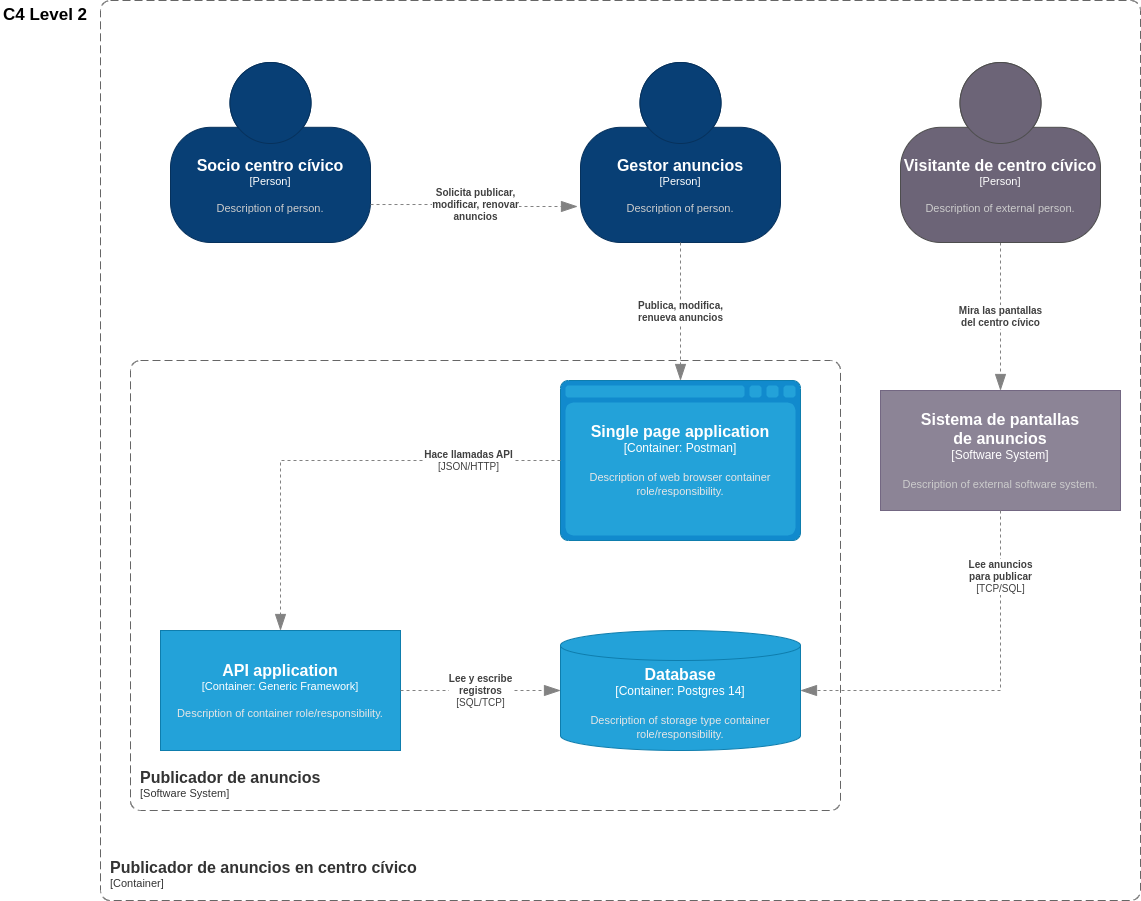

The diagram above was exported from draw.io. Its source (the exported page's mxGraphModel, read from the mxfile embedded in the PNG):
<mxGraphModel dx="2901" dy="1198" grid="1" gridSize="10" guides="1" tooltips="1" connect="1" arrows="1" fold="1" page="1" pageScale="1" pageWidth="827" pageHeight="1169" math="0" shadow="0">
  <root>
    <mxCell id="0" />
    <mxCell id="1" parent="0" />
    <object placeholders="1" c4Name="Single page application" c4Type="Container" c4Technology="Postman" c4Description="Description of web browser container role/responsibility." label="&lt;font style=&quot;font-size: 16px&quot;&gt;&lt;b&gt;%c4Name%&lt;/b&gt;&lt;/font&gt;&lt;div&gt;[%c4Type%:&amp;nbsp;%c4Technology%]&lt;/div&gt;&lt;br&gt;&lt;div&gt;&lt;font style=&quot;font-size: 11px&quot;&gt;&lt;font color=&quot;#E6E6E6&quot;&gt;%c4Description%&lt;/font&gt;&lt;/div&gt;" id="0Qk_VyKTE2XljxfSOs-s-12">
      <mxCell style="shape=mxgraph.c4.webBrowserContainer2;whiteSpace=wrap;html=1;boundedLbl=1;rounded=0;labelBackgroundColor=none;strokeColor=#118ACD;fillColor=#23A2D9;strokeColor=#118ACD;strokeColor2=#0E7DAD;fontSize=12;fontColor=#ffffff;align=center;metaEdit=1;points=[[0.5,0,0],[1,0.25,0],[1,0.5,0],[1,0.75,0],[0.5,1,0],[0,0.75,0],[0,0.5,0],[0,0.25,0]];resizable=0;" vertex="1" parent="1">
        <mxGeometry x="370" y="1110" width="240" height="160" as="geometry" />
      </mxCell>
    </object>
    <object placeholders="1" c4Name="API application" c4Type="Container" c4Technology="Generic Framework" c4Description="Description of container role/responsibility." label="&lt;font style=&quot;font-size: 16px&quot;&gt;&lt;b&gt;%c4Name%&lt;/b&gt;&lt;/font&gt;&lt;div&gt;[%c4Type%: %c4Technology%]&lt;/div&gt;&lt;br&gt;&lt;div&gt;&lt;font style=&quot;font-size: 11px&quot;&gt;&lt;font color=&quot;#E6E6E6&quot;&gt;%c4Description%&lt;/font&gt;&lt;/div&gt;" id="0Qk_VyKTE2XljxfSOs-s-13">
      <mxCell style="rounded=0;whiteSpace=wrap;html=1;fontSize=11;labelBackgroundColor=none;fillColor=#23A2D9;fontColor=#ffffff;align=center;arcSize=10;strokeColor=#0E7DAD;metaEdit=1;resizable=0;points=[[0.25,0,0],[0.5,0,0],[0.75,0,0],[1,0.25,0],[1,0.5,0],[1,0.75,0],[0.75,1,0],[0.5,1,0],[0.25,1,0],[0,0.75,0],[0,0.5,0],[0,0.25,0]];" vertex="1" parent="1">
        <mxGeometry x="-30" y="1360" width="240" height="120" as="geometry" />
      </mxCell>
    </object>
    <object placeholders="1" c4Name="Database" c4Type="Container" c4Technology="Postgres 14" c4Description="Description of storage type container role/responsibility." label="&lt;font style=&quot;font-size: 16px&quot;&gt;&lt;b&gt;%c4Name%&lt;/b&gt;&lt;/font&gt;&lt;div&gt;[%c4Type%:&amp;nbsp;%c4Technology%]&lt;/div&gt;&lt;br&gt;&lt;div&gt;&lt;font style=&quot;font-size: 11px&quot;&gt;&lt;font color=&quot;#E6E6E6&quot;&gt;%c4Description%&lt;/font&gt;&lt;/div&gt;" id="0Qk_VyKTE2XljxfSOs-s-14">
      <mxCell style="shape=cylinder3;size=15;whiteSpace=wrap;html=1;boundedLbl=1;rounded=0;labelBackgroundColor=none;fillColor=#23A2D9;fontSize=12;fontColor=#ffffff;align=center;strokeColor=#0E7DAD;metaEdit=1;points=[[0.5,0,0],[1,0.25,0],[1,0.5,0],[1,0.75,0],[0.5,1,0],[0,0.75,0],[0,0.5,0],[0,0.25,0]];resizable=0;" vertex="1" parent="1">
        <mxGeometry x="370" y="1360" width="240" height="120" as="geometry" />
      </mxCell>
    </object>
    <object placeholders="1" c4Name="Gestor anuncios" c4Type="Person" c4Description="Description of person." label="&lt;font style=&quot;font-size: 16px&quot;&gt;&lt;b&gt;%c4Name%&lt;/b&gt;&lt;/font&gt;&lt;div&gt;[%c4Type%]&lt;/div&gt;&lt;br&gt;&lt;div&gt;&lt;font style=&quot;font-size: 11px&quot;&gt;&lt;font color=&quot;#cccccc&quot;&gt;%c4Description%&lt;/font&gt;&lt;/div&gt;" id="0Qk_VyKTE2XljxfSOs-s-15">
      <mxCell style="html=1;fontSize=11;dashed=0;whiteSpace=wrap;fillColor=#083F75;strokeColor=#06315C;fontColor=#ffffff;shape=mxgraph.c4.person2;align=center;metaEdit=1;points=[[0.5,0,0],[1,0.5,0],[1,0.75,0],[0.75,1,0],[0.5,1,0],[0.25,1,0],[0,0.75,0],[0,0.5,0]];resizable=0;" vertex="1" parent="1">
        <mxGeometry x="390" y="792" width="200" height="180" as="geometry" />
      </mxCell>
    </object>
    <object placeholders="1" c4Name="Socio centro cívico" c4Type="Person" c4Description="Description of person." label="&lt;font style=&quot;font-size: 16px&quot;&gt;&lt;b&gt;%c4Name%&lt;/b&gt;&lt;/font&gt;&lt;div&gt;[%c4Type%]&lt;/div&gt;&lt;br&gt;&lt;div&gt;&lt;font style=&quot;font-size: 11px&quot;&gt;&lt;font color=&quot;#cccccc&quot;&gt;%c4Description%&lt;/font&gt;&lt;/div&gt;" id="0Qk_VyKTE2XljxfSOs-s-16">
      <mxCell style="html=1;fontSize=11;dashed=0;whiteSpace=wrap;fillColor=#083F75;strokeColor=#06315C;fontColor=#ffffff;shape=mxgraph.c4.person2;align=center;metaEdit=1;points=[[0.5,0,0],[1,0.5,0],[1,0.75,0],[0.75,1,0],[0.5,1,0],[0.25,1,0],[0,0.75,0],[0,0.5,0]];resizable=0;" vertex="1" parent="1">
        <mxGeometry x="-20" y="792" width="200" height="180" as="geometry" />
      </mxCell>
    </object>
    <object placeholders="1" c4Type="Relationship" c4Description="Solicita publicar, &#10;modificar, renovar &#10;anuncios" label="&lt;div style=&quot;text-align: left&quot;&gt;&lt;div style=&quot;text-align: center&quot;&gt;&lt;b&gt;%c4Description%&lt;/b&gt;&lt;/div&gt;" id="0Qk_VyKTE2XljxfSOs-s-17">
      <mxCell style="endArrow=blockThin;html=1;fontSize=10;fontColor=#404040;strokeWidth=1;endFill=1;strokeColor=#828282;elbow=vertical;metaEdit=1;endSize=14;startSize=14;jumpStyle=arc;jumpSize=16;rounded=0;edgeStyle=orthogonalEdgeStyle;exitX=1;exitY=0.789;exitDx=0;exitDy=0;exitPerimeter=0;entryX=-0.015;entryY=0.8;entryDx=0;entryDy=0;entryPerimeter=0;dashed=1;" edge="1" parent="1" source="0Qk_VyKTE2XljxfSOs-s-16" target="0Qk_VyKTE2XljxfSOs-s-15">
        <mxGeometry width="240" relative="1" as="geometry">
          <mxPoint x="390" y="1142" as="sourcePoint" />
          <mxPoint x="360" y="934" as="targetPoint" />
        </mxGeometry>
      </mxCell>
    </object>
    <object placeholders="1" c4Type="Relationship" c4Description="Publica, modifica,&#10;renueva anuncios" label="&lt;div style=&quot;text-align: left&quot;&gt;&lt;div style=&quot;text-align: center&quot;&gt;&lt;b&gt;%c4Description%&lt;/b&gt;&lt;/div&gt;" id="0Qk_VyKTE2XljxfSOs-s-18">
      <mxCell style="endArrow=blockThin;html=1;fontSize=10;fontColor=#404040;strokeWidth=1;endFill=1;strokeColor=#828282;elbow=vertical;metaEdit=1;endSize=14;startSize=14;jumpStyle=arc;jumpSize=16;rounded=0;edgeStyle=orthogonalEdgeStyle;exitX=0.5;exitY=1;exitDx=0;exitDy=0;exitPerimeter=0;dashed=1;entryX=0.5;entryY=0;entryDx=0;entryDy=0;entryPerimeter=0;" edge="1" parent="1" source="0Qk_VyKTE2XljxfSOs-s-15" target="0Qk_VyKTE2XljxfSOs-s-12">
        <mxGeometry width="240" relative="1" as="geometry">
          <mxPoint x="390" y="1142" as="sourcePoint" />
          <mxPoint x="490" y="1092" as="targetPoint" />
        </mxGeometry>
      </mxCell>
    </object>
    <object placeholders="1" c4Name="Sistema de pantallas &#10;de anuncios" c4Type="Software System" c4Description="Description of external software system." label="&lt;font style=&quot;font-size: 16px&quot;&gt;&lt;b&gt;%c4Name%&lt;/b&gt;&lt;/font&gt;&lt;div&gt;[%c4Type%]&lt;/div&gt;&lt;br&gt;&lt;div&gt;&lt;font style=&quot;font-size: 11px&quot;&gt;&lt;font color=&quot;#cccccc&quot;&gt;%c4Description%&lt;/font&gt;&lt;/div&gt;" id="0Qk_VyKTE2XljxfSOs-s-19">
      <mxCell style="rounded=0;whiteSpace=wrap;html=1;labelBackgroundColor=none;fillColor=#8C8496;fontColor=#ffffff;align=center;arcSize=10;strokeColor=#736782;metaEdit=1;resizable=0;points=[[0.25,0,0],[0.5,0,0],[0.75,0,0],[1,0.25,0],[1,0.5,0],[1,0.75,0],[0.75,1,0],[0.5,1,0],[0.25,1,0],[0,0.75,0],[0,0.5,0],[0,0.25,0]];" vertex="1" parent="1">
        <mxGeometry x="690" y="1120" width="240" height="120" as="geometry" />
      </mxCell>
    </object>
    <object placeholders="1" c4Type="Relationship" c4Technology="TCP/SQL" c4Description="Lee anuncios &#10;para publicar" label="&lt;div style=&quot;text-align: left&quot;&gt;&lt;div style=&quot;text-align: center&quot;&gt;&lt;b&gt;%c4Description%&lt;/b&gt;&lt;/div&gt;&lt;div style=&quot;text-align: center&quot;&gt;[%c4Technology%]&lt;/div&gt;&lt;/div&gt;" id="0Qk_VyKTE2XljxfSOs-s-20">
      <mxCell style="endArrow=blockThin;html=1;fontSize=10;fontColor=#404040;strokeWidth=1;endFill=1;strokeColor=#828282;elbow=vertical;metaEdit=1;endSize=14;startSize=14;jumpStyle=arc;jumpSize=16;rounded=0;edgeStyle=orthogonalEdgeStyle;curved=0;dashed=1;exitX=0.5;exitY=1;exitDx=0;exitDy=0;exitPerimeter=0;entryX=1;entryY=0.5;entryDx=0;entryDy=0;entryPerimeter=0;" edge="1" parent="1" source="0Qk_VyKTE2XljxfSOs-s-19" target="0Qk_VyKTE2XljxfSOs-s-14">
        <mxGeometry x="-0.6522" width="240" relative="1" as="geometry">
          <mxPoint x="540" y="1152" as="sourcePoint" />
          <mxPoint x="660" y="1430" as="targetPoint" />
          <Array as="points">
            <mxPoint x="810" y="1420" />
          </Array>
          <mxPoint as="offset" />
        </mxGeometry>
      </mxCell>
    </object>
    <object placeholders="1" c4Type="Relationship" c4Description="Mira las pantallas&#10;del centro cívico" label="&lt;div style=&quot;text-align: left&quot;&gt;&lt;div style=&quot;text-align: center&quot;&gt;&lt;b&gt;%c4Description%&lt;/b&gt;&lt;/div&gt;" id="0Qk_VyKTE2XljxfSOs-s-21">
      <mxCell style="endArrow=blockThin;html=1;fontSize=10;fontColor=#404040;strokeWidth=1;endFill=1;strokeColor=#828282;elbow=vertical;metaEdit=1;endSize=14;startSize=14;jumpStyle=arc;jumpSize=16;rounded=0;edgeStyle=orthogonalEdgeStyle;exitX=0.5;exitY=1;exitDx=0;exitDy=0;exitPerimeter=0;entryX=0.5;entryY=0;entryDx=0;entryDy=0;entryPerimeter=0;dashed=1;" edge="1" parent="1" source="0Qk_VyKTE2XljxfSOs-s-22" target="0Qk_VyKTE2XljxfSOs-s-19">
        <mxGeometry width="240" relative="1" as="geometry">
          <mxPoint x="810" y="972" as="sourcePoint" />
          <mxPoint x="670" y="992" as="targetPoint" />
        </mxGeometry>
      </mxCell>
    </object>
    <object placeholders="1" c4Name="Visitante de centro cívico" c4Type="Person" c4Description="Description of external person." label="&lt;font style=&quot;font-size: 16px&quot;&gt;&lt;b&gt;%c4Name%&lt;/b&gt;&lt;/font&gt;&lt;div&gt;[%c4Type%]&lt;/div&gt;&lt;br&gt;&lt;div&gt;&lt;font style=&quot;font-size: 11px&quot;&gt;&lt;font color=&quot;#cccccc&quot;&gt;%c4Description%&lt;/font&gt;&lt;/div&gt;" id="0Qk_VyKTE2XljxfSOs-s-22">
      <mxCell style="html=1;fontSize=11;dashed=0;whiteSpace=wrap;fillColor=#6C6477;strokeColor=#4D4D4D;fontColor=#ffffff;shape=mxgraph.c4.person2;align=center;metaEdit=1;points=[[0.5,0,0],[1,0.5,0],[1,0.75,0],[0.75,1,0],[0.5,1,0],[0.25,1,0],[0,0.75,0],[0,0.5,0]];resizable=0;" vertex="1" parent="1">
        <mxGeometry x="710" y="792" width="200" height="180" as="geometry" />
      </mxCell>
    </object>
    <object placeholders="1" c4Name="Publicador de anuncios en centro cívico" c4Type="SystemScopeBoundary" c4Application="Container" label="&lt;font style=&quot;font-size: 16px&quot;&gt;&lt;b&gt;&lt;div style=&quot;text-align: left&quot;&gt;%c4Name%&lt;/div&gt;&lt;/b&gt;&lt;/font&gt;&lt;div style=&quot;text-align: left&quot;&gt;[%c4Application%]&lt;/div&gt;" id="0Qk_VyKTE2XljxfSOs-s-23">
      <mxCell style="rounded=1;fontSize=11;whiteSpace=wrap;html=1;dashed=1;arcSize=20;fillColor=none;strokeColor=#666666;fontColor=#333333;labelBackgroundColor=none;align=left;verticalAlign=bottom;labelBorderColor=none;spacingTop=0;spacing=10;dashPattern=8 4;metaEdit=1;rotatable=0;perimeter=rectanglePerimeter;noLabel=0;labelPadding=0;allowArrows=0;connectable=0;expand=0;recursiveResize=0;editable=1;pointerEvents=0;absoluteArcSize=1;points=[[0.25,0,0],[0.5,0,0],[0.75,0,0],[1,0.25,0],[1,0.5,0],[1,0.75,0],[0.75,1,0],[0.5,1,0],[0.25,1,0],[0,0.75,0],[0,0.5,0],[0,0.25,0]];" vertex="1" parent="1">
        <mxGeometry x="-90" y="730" width="1040" height="900" as="geometry" />
      </mxCell>
    </object>
    <object placeholders="1" c4Name="Publicador de anuncios" c4Type="SystemScopeBoundary" c4Application="Software System" label="&lt;font style=&quot;font-size: 16px&quot;&gt;&lt;b&gt;&lt;div style=&quot;text-align: left&quot;&gt;%c4Name%&lt;/div&gt;&lt;/b&gt;&lt;/font&gt;&lt;div style=&quot;text-align: left&quot;&gt;[%c4Application%]&lt;/div&gt;" id="0Qk_VyKTE2XljxfSOs-s-24">
      <mxCell style="rounded=1;fontSize=11;whiteSpace=wrap;html=1;dashed=1;arcSize=20;fillColor=none;strokeColor=#666666;fontColor=#333333;labelBackgroundColor=none;align=left;verticalAlign=bottom;labelBorderColor=none;spacingTop=0;spacing=10;dashPattern=8 4;metaEdit=1;rotatable=0;perimeter=rectanglePerimeter;noLabel=0;labelPadding=0;allowArrows=0;connectable=0;expand=0;recursiveResize=0;editable=1;pointerEvents=0;absoluteArcSize=1;points=[[0.25,0,0],[0.5,0,0],[0.75,0,0],[1,0.25,0],[1,0.5,0],[1,0.75,0],[0.75,1,0],[0.5,1,0],[0.25,1,0],[0,0.75,0],[0,0.5,0],[0,0.25,0]];" vertex="1" parent="1">
        <mxGeometry x="-60" y="1090" width="710" height="450" as="geometry" />
      </mxCell>
    </object>
    <object placeholders="1" c4Type="Relationship" c4Technology="JSON/HTTP" c4Description="Hace llamadas API" label="&lt;div style=&quot;text-align: left&quot;&gt;&lt;div style=&quot;text-align: center&quot;&gt;&lt;b&gt;%c4Description%&lt;/b&gt;&lt;/div&gt;&lt;div style=&quot;text-align: center&quot;&gt;[%c4Technology%]&lt;/div&gt;&lt;/div&gt;" id="0Qk_VyKTE2XljxfSOs-s-25">
      <mxCell style="endArrow=blockThin;html=1;fontSize=10;fontColor=#404040;strokeWidth=1;endFill=1;strokeColor=#828282;elbow=vertical;metaEdit=1;endSize=14;startSize=14;jumpStyle=arc;jumpSize=16;rounded=0;edgeStyle=orthogonalEdgeStyle;entryX=0.5;entryY=0;entryDx=0;entryDy=0;entryPerimeter=0;exitX=0;exitY=0.5;exitDx=0;exitDy=0;exitPerimeter=0;dashed=1;" edge="1" parent="1" source="0Qk_VyKTE2XljxfSOs-s-12" target="0Qk_VyKTE2XljxfSOs-s-13">
        <mxGeometry x="-0.5897" width="240" relative="1" as="geometry">
          <mxPoint x="110" y="1240" as="sourcePoint" />
          <mxPoint x="430" y="1370" as="targetPoint" />
          <mxPoint as="offset" />
        </mxGeometry>
      </mxCell>
    </object>
    <object placeholders="1" c4Type="Relationship" c4Technology="SQL/TCP" c4Description="Lee y escribe&#10;registros" label="&lt;div style=&quot;text-align: left&quot;&gt;&lt;div style=&quot;text-align: center&quot;&gt;&lt;b&gt;%c4Description%&lt;/b&gt;&lt;/div&gt;&lt;div style=&quot;text-align: center&quot;&gt;[%c4Technology%]&lt;/div&gt;&lt;/div&gt;" id="0Qk_VyKTE2XljxfSOs-s-26">
      <mxCell style="endArrow=blockThin;html=1;fontSize=10;fontColor=#404040;strokeWidth=1;endFill=1;strokeColor=#828282;elbow=vertical;metaEdit=1;endSize=14;startSize=14;jumpStyle=arc;jumpSize=16;rounded=0;edgeStyle=orthogonalEdgeStyle;exitX=1;exitY=0.5;exitDx=0;exitDy=0;exitPerimeter=0;dashed=1;" edge="1" parent="1" source="0Qk_VyKTE2XljxfSOs-s-13">
        <mxGeometry width="240" relative="1" as="geometry">
          <mxPoint x="370" y="1420" as="sourcePoint" />
          <mxPoint x="370" y="1420" as="targetPoint" />
        </mxGeometry>
      </mxCell>
    </object>
    <mxCell id="0Qk_VyKTE2XljxfSOs-s-27" value="C4 Level 2" style="text;html=1;align=center;verticalAlign=middle;whiteSpace=wrap;rounded=0;fontSize=17;fontStyle=1" vertex="1" parent="1">
      <mxGeometry x="-190" y="730" width="90" height="30" as="geometry" />
    </mxCell>
  </root>
</mxGraphModel>